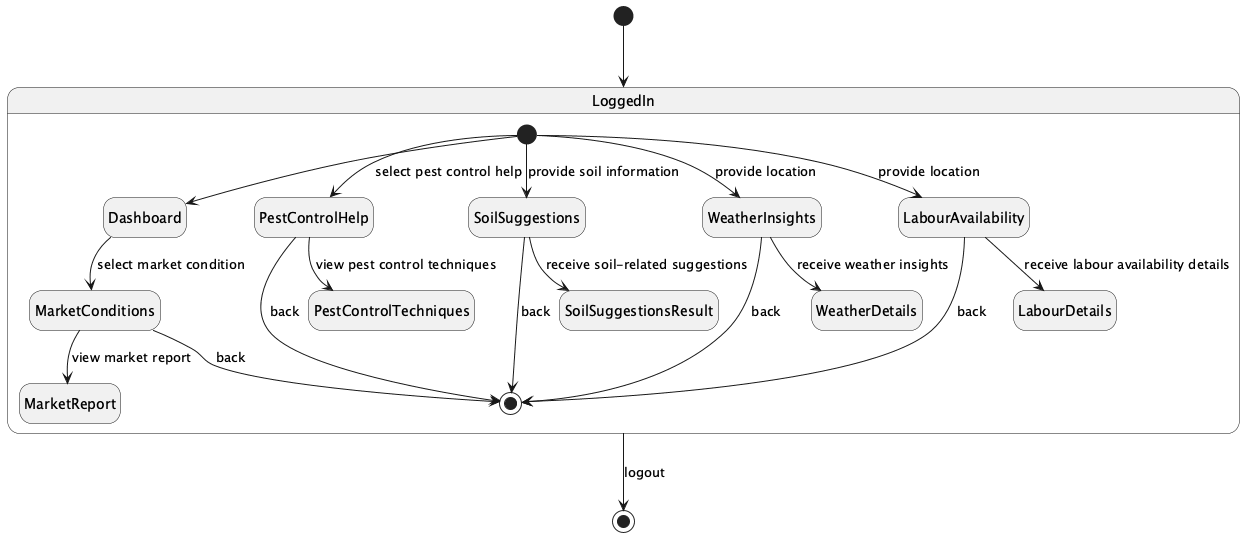

The diagram above was rendered by PlantUML. Its source (embedded in the PNG):
@startuml
hide empty description
[*] --> LoggedIn

state LoggedIn {
  [*] --> Dashboard
  Dashboard --> MarketConditions : select market condition
  MarketConditions --> MarketReport : view market report
  MarketConditions --> [*] : back
}

state LoggedIn {
  [*] --> PestControlHelp : select pest control help
  PestControlHelp --> PestControlTechniques : view pest control techniques
  PestControlHelp --> [*] : back
}

state LoggedIn {
  [*] --> SoilSuggestions : provide soil information
  SoilSuggestions --> SoilSuggestionsResult : receive soil-related suggestions
  SoilSuggestions --> [*] : back
}

state LoggedIn {
  [*] --> WeatherInsights : provide location
  WeatherInsights --> WeatherDetails : receive weather insights
  WeatherInsights --> [*] : back
}

state LoggedIn {
  [*] --> LabourAvailability : provide location
  LabourAvailability --> LabourDetails : receive labour availability details
  LabourAvailability --> [*] : back
}

LoggedIn --> [*] : logout
@enduml